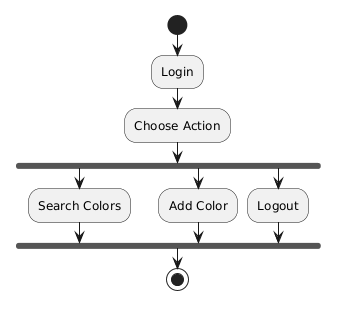

The diagram above was rendered by PlantUML. Its source (embedded in the PNG):
@startuml
start
:Login;

:Choose Action;

fork
  :Search Colors;
fork again
  :Add Color;
fork again
  :Logout;
end fork

stop
@enduml